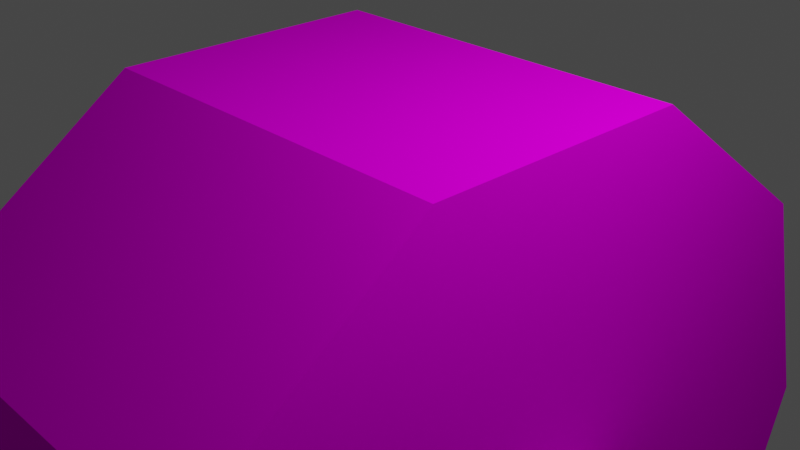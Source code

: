 # Source: bmw_wheel.blend  (saved by Blender 2.80.75; exported with 4.5.12 LTS)
import bpy
from mathutils import Matrix  # noqa: F401  (used for matrix-valued properties, if any)

bpy.ops.wm.read_factory_settings(use_empty=True)
scene = bpy.context.scene
scene.name = 'Scene'

# ---- collections
col_collection = bpy.data.collections.new('Collection'); scene.collection.children.link(col_collection)

# ---- images (referenced by path relative to the original .blend; pixels are not part of the script)
import os
ASSET_DIR = os.environ.get("B2B_ASSET_DIR", "")  # directory of the original .blend (textures are referenced by path, not embedded)
HERE = os.path.dirname(os.path.abspath(__file__))  # packed textures are extracted next to this script under _unpacked/

def load_image(name, relpath, width, height, colorspace="sRGB"):
    """Load a texture the original file referenced (path relative to the .blend, or extracted next to this script)."""
    p = next((c for c in (os.path.join(HERE, relpath), os.path.join(ASSET_DIR, relpath)) if relpath and os.path.exists(c)), "")
    if p:
        img = bpy.data.images.load(p, check_existing=True)
        img.name = name
    else:  # same state as the original file: an image datablock whose file is absent (Cycles renders it pink)
        img = bpy.data.images.new(name, width, height)
        img.source = "FILE"
        img.filepath = "//" + (relpath or name)
    img.colorspace_settings.name = colorspace
    return img
img_bmw_png = load_image('bmw.png', 'bmw.png', 1024, 1024, 'sRGB')

# ---- materials (node trees are filled in below, after node groups)
mat_bmw = bpy.data.materials.new('bmw')
mat_bmw.use_transparent_shadow = False
mat_bmw.line_color = (0.0, 0.0, 0.0, 1.0)

# ---- node groups
ng_auto_smooth = bpy.data.node_groups.new('Auto Smooth', 'GeometryNodeTree')
_s = ng_auto_smooth.interface.new_socket(name='Geometry', in_out='OUTPUT', socket_type='NodeSocketGeometry')
_s = ng_auto_smooth.interface.new_socket(name='Geometry', in_out='INPUT', socket_type='NodeSocketGeometry')
_s = ng_auto_smooth.interface.new_socket(name='Angle', in_out='INPUT', socket_type='NodeSocketFloat')
_s.subtype = 'ANGLE'
_s.min_value = 0.0
_s.max_value = 3.142
ng_auto_smooth.is_modifier = True
_N = ng_auto_smooth.nodes; _L = ng_auto_smooth.links
n0 = _N.new('NodeGroupOutput'); n0.name = 'Group Output'; n0.location = (480, -100)
n1 = _N.new('NodeGroupInput'); n1.name = 'Group Input'; n1.location = (-420, -300)
n2 = _N.new('NodeGroupInput'); n2.name = 'Group Input.001'; n2.location = (-60, -100)
n3 = _N.new('GeometryNodeSetShadeSmooth'); n3.name = 'Set Shade Smooth'; n3.location = (120, -100)
n3.domain = 'EDGE'
n4 = _N.new('GeometryNodeSetShadeSmooth'); n4.name = 'Set Shade Smooth.001'; n4.location = (300, -100)
n5 = _N.new('GeometryNodeInputMeshEdgeAngle'); n5.name = 'Edge Angle'; n5.location = (-420, -220)
n6 = _N.new('GeometryNodeInputEdgeSmooth'); n6.name = 'Is Edge Smooth'; n6.location = (-60, -160)
n7 = _N.new('GeometryNodeInputShadeSmooth'); n7.name = 'Is Face Smooth'; n7.location = (-240, -340)
n8 = _N.new('FunctionNodeBooleanMath'); n8.name = 'Boolean Math'; n8.location = (-60, -220)
n9 = _N.new('FunctionNodeCompare'); n9.name = 'Compare'; n9.location = (-240, -180)
n9.operation = 'LESS_EQUAL'
_L.new(n5.outputs[0], n9.inputs[0])
_L.new(n4.outputs[0], n0.inputs[0])
_L.new(n1.outputs[1], n9.inputs[1])
_L.new(n9.outputs[0], n8.inputs[0])
_L.new(n7.outputs[0], n8.inputs[1])
_L.new(n2.outputs[0], n3.inputs[0])
_L.new(n6.outputs[0], n3.inputs[1])
_L.new(n3.outputs[0], n4.inputs[0])
_L.new(n8.outputs[0], n3.inputs[2])
n0.is_active_output = True

# ---- material node trees
mat_bmw.use_nodes = True; mat_bmw.node_tree.nodes.clear()
_N = mat_bmw.node_tree.nodes; _L = mat_bmw.node_tree.links
n0 = _N.new('ShaderNodeOutputMaterial'); n0.name = 'Material Output'; n0.location = (300, 300)
n1 = _N.new('ShaderNodeBsdfPrincipled'); n1.name = 'Principled BSDF'; n1.location = (10, 300)
n1.distribution = 'GGX'
n1.subsurface_method = 'BURLEY'
n1.inputs[2].default_value = 1.0
n1.inputs[3].default_value = 1.45
n1.inputs[13].default_value = 0.0
n1.inputs[27].default_value = (0.0, 0.0, 0.0, 1.0)
n1.inputs[28].default_value = 1.0
n2 = _N.new('ShaderNodeTexImage'); n2.name = 'Image Texture'; n2.location = (-306, 119)
n2.image = img_bmw_png
n2.interpolation = 'Closest'
_L.new(n1.outputs[0], n0.inputs[0])
_L.new(n2.outputs[0], n1.inputs[0])
n0.is_active_output = True

# ---- world
world_world = bpy.data.worlds.new('World'); scene.world = world_world
world_world.use_nodes = True; world_world.node_tree.nodes.clear()
_N = world_world.node_tree.nodes; _L = world_world.node_tree.links
n0 = _N.new('ShaderNodeOutputWorld'); n0.name = 'World Output'; n0.location = (300, 300)
n1 = _N.new('ShaderNodeBackground'); n1.name = 'Background'; n1.location = (10, 300)
n1.inputs[0].default_value = (0.05088, 0.05088, 0.05088, 1.0)
_L.new(n1.outputs[0], n0.inputs[0])
n0.is_active_output = True
world_world.color = (0.05088, 0.05088, 0.05088)
world_world.use_sun_shadow = False
world_world.sun_shadow_jitter_overblur = 0.0

# ---- cameras
cam_camera = bpy.data.cameras.new('Camera')
cam_camera.clip_end = 100.0
cam_camera.ortho_scale = 7.314

# ---- lights
light_light = bpy.data.lights.new('Light', 'POINT')
light_light.transmission_factor = 0.0
light_light.energy = 1000.0
light_light.shadow_soft_size = 0.1
light_light.shadow_maximum_resolution = 0.006
light_light.use_absolute_resolution = True

# ---- meshes
me_cube_001 = bpy.data.meshes.new('Cube.001')
me_cube_001.from_pydata([(2.209, -5.063, -4.815), (-2.209, -5.063, -4.815), (2.209, -4.096, -1.839), (-2.209, -4.096, -1.839), (2.209, -1.565, 0.0), (-2.209, -1.565, 0.0), (2.209, 1.565, 0.0), (-2.209, 1.565, 0.0), (2.209, 4.096, -1.839), (-2.209, 4.096, -1.839), (2.209, 5.063, -4.815), (-2.209, 5.063, -4.815), (2.209, 4.096, -7.791), (-2.209, 4.096, -7.791), (2.209, 1.565, -9.63), (-2.209, 1.565, -9.63), (2.209, -1.565, -9.63), (-2.209, -1.565, -9.63), (2.209, -4.096, -7.791), (-2.209, -4.096, -7.791), (2.209, -4.09, -4.815), (2.209, -3.309, -2.411), (2.209, -1.264, -0.9251), (2.209, 1.264, -0.9251), (2.209, 3.309, -2.411), (2.209, 4.09, -4.815), (2.209, 3.309, -7.219), (2.209, 1.264, -8.705), (2.209, -1.264, -8.705), (2.209, -3.309, -7.219), (1.903, -3.769, -4.815), (1.903, -3.049, -2.6), (1.903, -1.165, -1.231), (1.903, 1.165, -1.231), (1.903, 3.049, -2.6), (1.903, 3.769, -4.815), (1.903, 3.049, -7.031), (1.903, 1.165, -8.4), (1.903, -1.165, -8.4), (1.903, -3.049, -7.031), (-4.703, 0.6921, -5.507), (-4.703, 0.6921, -4.123), (-4.703, -0.6921, -5.507), (-4.703, -0.6921, -4.123), (-2.209, 0.6921, -5.507), (-2.209, 0.6921, -4.123), (-2.209, -0.6921, -5.507), (-2.209, -0.6921, -4.123), (2.209, -3.769, -4.815), (2.209, -3.049, -2.6), (2.209, -1.165, -1.231), (2.209, 1.165, -1.231), (2.209, 3.049, -2.6), (2.209, 3.769, -4.815), (2.209, 3.049, -7.031), (2.209, 1.165, -8.4), (2.209, -1.165, -8.4), (2.209, -3.049, -7.031)], [], [(0, 2, 3, 1), (2, 4, 5, 3), (4, 6, 7, 5), (6, 8, 9, 7), (8, 10, 11, 9), (10, 12, 13, 11), (12, 14, 15, 13), (14, 16, 17, 15), (9, 13, 17), (16, 18, 19, 17), (18, 0, 1, 19), (12, 26, 27, 14), (10, 25, 26, 12), (8, 24, 25, 10), (6, 23, 24, 8), (0, 20, 21, 2), (4, 22, 23, 6), (2, 21, 22, 4), (18, 29, 20, 0), (16, 28, 29, 18), (14, 27, 28, 16), (30, 31, 49, 48), (33, 34, 52, 51), (36, 37, 55, 54), (39, 30, 48, 57), (32, 33, 51, 50), (35, 36, 54, 53), (38, 39, 57, 56), (31, 32, 50, 49), (34, 35, 53, 52), (24, 23, 51, 52), (37, 35, 33), (37, 38, 56, 55), (42, 46, 47, 43), (44, 40, 41, 45), (42, 40, 44, 46), (47, 45, 41, 43), (23, 22, 50, 51), (22, 21, 49, 50), (21, 20, 48, 49), (20, 29, 57, 48), (29, 28, 56, 57), (28, 27, 55, 56), (27, 26, 54, 55), (26, 25, 53, 54), (25, 24, 52, 53), (31, 30, 37), (30, 39, 37), (39, 38, 37), (37, 36, 35), (35, 34, 33), (33, 32, 37), (32, 31, 37), (1, 3, 5), (5, 7, 9), (9, 11, 13), (13, 15, 17), (17, 19, 1), (1, 5, 17), (5, 9, 17)])
_uv = me_cube_001.uv_layers.new(name='UVMap')
_uv.uv.foreach_set('vector', [0.6384, 0.749, 0.6384, 0.7187, 0.6811, 0.7187, 0.6811, 0.749, 0.6384, 0.7187, 0.6384, 0.6885, 0.6811, 0.6885, 0.6811, 0.7187, 0.6384, 0.991, 0.6384, 0.9608, 0.6811, 0.9608, 0.6811, 0.991, 0.6384, 0.9608, 0.6384, 0.9305, 0.6811, 0.9305, 0.6811, 0.9608, 0.6384, 0.9305, 0.6384, 0.9003, 0.6811, 0.9003, 0.6811, 0.9305, 0.6384, 0.9003, 0.6384, 0.87, 0.6811, 0.87, 0.6811, 0.9003, 0.6384, 0.87, 0.6384, 0.8397, 0.6811, 0.8397, 0.6811, 0.87, 0.6384, 0.8397, 0.6384, 0.8095, 0.6811, 0.8095, 0.6811, 0.8397, 0.4629, 0.8264, 0.4098, 0.8264, 0.3934, 0.7759, 0.6384, 0.8095, 0.6384, 0.7792, 0.6811, 0.7792, 0.6811, 0.8095, 0.6384, 0.7792, 0.6384, 0.749, 0.6811, 0.749, 0.6811, 0.7792, 0.5314, 0.7425, 0.5313, 0.7541, 0.5096, 0.761, 0.5028, 0.7515, 0.5599, 0.752, 0.553, 0.7614, 0.5313, 0.7541, 0.5314, 0.7425, 0.5774, 0.7764, 0.5662, 0.7799, 0.553, 0.7614, 0.5599, 0.752, 0.5771, 0.8065, 0.5661, 0.8028, 0.5662, 0.7799, 0.5774, 0.7764, 0.5021, 0.8302, 0.5091, 0.8208, 0.5307, 0.828, 0.5306, 0.8397, 0.5593, 0.8306, 0.5525, 0.8211, 0.5661, 0.8028, 0.5771, 0.8065, 0.5306, 0.8397, 0.5307, 0.828, 0.5525, 0.8211, 0.5593, 0.8306, 0.4847, 0.8057, 0.4958, 0.8022, 0.5091, 0.8208, 0.5021, 0.8302, 0.4849, 0.7757, 0.496, 0.7794, 0.4958, 0.8022, 0.4847, 0.8057, 0.5028, 0.7515, 0.5096, 0.761, 0.496, 0.7794, 0.4849, 0.7757, 0.6168, 0.7147, 0.6168, 0.6801, 0.6101, 0.6801, 0.6101, 0.7147, 0.6168, 0.9562, 0.6168, 0.9217, 0.6101, 0.9217, 0.6101, 0.9562, 0.6168, 0.8527, 0.6168, 0.8182, 0.6101, 0.8182, 0.6101, 0.8527, 0.6168, 0.7492, 0.6168, 0.7147, 0.6101, 0.7147, 0.6101, 0.7492, 0.6168, 0.9907, 0.6168, 0.9562, 0.6101, 0.9562, 0.6101, 0.9907, 0.6168, 0.8872, 0.6168, 0.8527, 0.6101, 0.8527, 0.6101, 0.8872, 0.6168, 0.7837, 0.6168, 0.7492, 0.6101, 0.7492, 0.6101, 0.7837, 0.6168, 0.6801, 0.6168, 0.6456, 0.6101, 0.6456, 0.6101, 0.6801, 0.6168, 0.9217, 0.6168, 0.8872, 0.6101, 0.8872, 0.6101, 0.9217, 0.4911, 0.698, 0.4911, 0.6667, 0.4975, 0.6688, 0.4975, 0.6959, 0.4864, 0.839, 0.4144, 0.8913, 0.4418, 0.976, 0.6168, 0.8182, 0.6168, 0.7837, 0.6101, 0.7837, 0.6101, 0.8182, 0.7415, 0.8583, 0.7087, 0.8583, 0.7087, 0.8401, 0.7415, 0.8401, 0.7087, 0.8038, 0.7415, 0.8038, 0.7415, 0.822, 0.7087, 0.822, 0.7415, 0.7856, 0.7415, 0.8038, 0.7087, 0.8038, 0.7087, 0.7856, 0.7087, 0.8401, 0.7087, 0.822, 0.7415, 0.822, 0.7415, 0.8401, 0.4911, 0.6667, 0.5094, 0.6414, 0.5134, 0.6469, 0.4975, 0.6688, 0.5094, 0.6414, 0.5392, 0.6318, 0.5392, 0.6385, 0.5134, 0.6469, 0.5392, 0.6318, 0.5689, 0.6414, 0.5649, 0.6469, 0.5392, 0.6385, 0.5689, 0.6414, 0.5872, 0.6667, 0.5808, 0.6688, 0.5649, 0.6469, 0.5872, 0.6667, 0.5872, 0.698, 0.5808, 0.6959, 0.5808, 0.6688, 0.5872, 0.698, 0.5689, 0.7232, 0.5649, 0.7178, 0.5808, 0.6959, 0.5689, 0.7232, 0.5392, 0.7329, 0.5392, 0.7262, 0.5649, 0.7178, 0.5392, 0.7329, 0.5094, 0.7232, 0.5134, 0.7178, 0.5392, 0.7262, 0.5094, 0.7232, 0.4911, 0.698, 0.4975, 0.6959, 0.5134, 0.7178, 0.5309, 0.976, 0.5584, 0.9382, 0.4864, 0.839, 0.5584, 0.9382, 0.5584, 0.8914, 0.4864, 0.839, 0.5584, 0.8914, 0.5309, 0.8535, 0.4864, 0.839, 0.4864, 0.839, 0.4419, 0.8534, 0.4144, 0.8913, 0.4144, 0.8913, 0.4143, 0.9381, 0.4418, 0.976, 0.4418, 0.976, 0.4864, 0.9905, 0.4864, 0.839, 0.4864, 0.9905, 0.5309, 0.976, 0.4864, 0.839, 0.4363, 0.7447, 0.4629, 0.7533, 0.4793, 0.7759, 0.4793, 0.7759, 0.4793, 0.8038, 0.4629, 0.8264, 0.4629, 0.8264, 0.4363, 0.835, 0.4098, 0.8264, 0.4098, 0.8264, 0.3934, 0.8038, 0.3934, 0.7759, 0.3934, 0.7759, 0.4098, 0.7533, 0.4363, 0.7447, 0.4363, 0.7447, 0.4793, 0.7759, 0.3934, 0.7759, 0.4793, 0.7759, 0.4629, 0.8264, 0.3934, 0.7759])
_ca = me_cube_001.color_attributes.new('Col', 'BYTE_COLOR', 'CORNER')
_ca.data.foreach_set('color', [1.0, 1.0, 1.0, 1.0, 1.0, 1.0, 1.0, 1.0, 1.0, 1.0, 1.0, 1.0, 1.0, 1.0, 1.0, 1.0, 1.0, 1.0, 1.0, 1.0, 1.0, 1.0, 1.0, 1.0, 1.0, 1.0, 1.0, 1.0, 1.0, 1.0, 1.0, 1.0, 1.0, 1.0, 1.0, 1.0, 1.0, 1.0, 1.0, 1.0, 1.0, 1.0, 1.0, 1.0, 1.0, 1.0, 1.0, 1.0, 1.0, 1.0, 1.0, 1.0, 1.0, 1.0, 1.0, 1.0, 1.0, 1.0, 1.0, 1.0, 1.0, 1.0, 1.0, 1.0, 1.0, 1.0, 1.0, 1.0, 1.0, 1.0, 1.0, 1.0, 1.0, 1.0, 1.0, 1.0, 1.0, 1.0, 1.0, 1.0, 1.0, 1.0, 1.0, 1.0, 1.0, 1.0, 1.0, 1.0, 1.0, 1.0, 1.0, 1.0, 1.0, 1.0, 1.0, 1.0, 1.0, 1.0, 1.0, 1.0, 1.0, 1.0, 1.0, 1.0, 1.0, 1.0, 1.0, 1.0, 1.0, 1.0, 1.0, 1.0, 1.0, 1.0, 1.0, 1.0, 1.0, 1.0, 1.0, 1.0, 1.0, 1.0, 1.0, 1.0, 1.0, 1.0, 1.0, 1.0, 1.0, 1.0, 1.0, 1.0, 1.0, 1.0, 1.0, 1.0, 1.0, 1.0, 1.0, 1.0, 1.0, 1.0, 1.0, 1.0, 1.0, 1.0, 1.0, 1.0, 1.0, 1.0, 1.0, 1.0, 1.0, 1.0, 1.0, 1.0, 1.0, 1.0, 1.0, 1.0, 1.0, 1.0, 1.0, 1.0, 1.0, 1.0, 1.0, 1.0, 1.0, 1.0, 1.0, 1.0, 1.0, 1.0, 1.0, 1.0, 1.0, 1.0, 1.0, 1.0, 1.0, 1.0, 1.0, 1.0, 1.0, 1.0, 1.0, 1.0, 1.0, 1.0, 1.0, 1.0, 1.0, 1.0, 1.0, 1.0, 1.0, 1.0, 1.0, 1.0, 1.0, 1.0, 1.0, 1.0, 1.0, 1.0, 1.0, 1.0, 1.0, 1.0, 1.0, 1.0, 1.0, 1.0, 1.0, 1.0, 1.0, 1.0, 1.0, 1.0, 1.0, 1.0, 1.0, 1.0, 1.0, 1.0, 1.0, 1.0, 1.0, 1.0, 1.0, 1.0, 1.0, 1.0, 1.0, 1.0, 1.0, 1.0, 1.0, 1.0, 1.0, 1.0, 1.0, 1.0, 1.0, 1.0, 1.0, 1.0, 1.0, 1.0, 1.0, 1.0, 1.0, 1.0, 1.0, 1.0, 1.0, 1.0, 1.0, 1.0, 1.0, 1.0, 1.0, 1.0, 1.0, 1.0, 1.0, 1.0, 1.0, 1.0, 1.0, 1.0, 1.0, 1.0, 1.0, 1.0, 1.0, 1.0, 1.0, 1.0, 1.0, 1.0, 1.0, 1.0, 1.0, 1.0, 1.0, 1.0, 1.0, 1.0, 1.0, 1.0, 1.0, 1.0, 1.0, 1.0, 1.0, 1.0, 1.0, 1.0, 1.0, 1.0, 1.0, 1.0, 1.0, 1.0, 1.0, 1.0, 1.0, 1.0, 1.0, 1.0, 1.0, 1.0, 1.0, 1.0, 1.0, 1.0, 1.0, 1.0, 1.0, 1.0, 1.0, 1.0, 1.0, 1.0, 1.0, 1.0, 1.0, 1.0, 1.0, 1.0, 1.0, 1.0, 1.0, 1.0, 1.0, 1.0, 1.0, 1.0, 1.0, 1.0, 1.0, 1.0, 1.0, 1.0, 1.0, 1.0, 1.0, 1.0, 1.0, 1.0, 1.0, 1.0, 1.0, 1.0, 1.0, 1.0, 1.0, 1.0, 1.0, 1.0, 1.0, 1.0, 1.0, 1.0, 1.0, 1.0, 1.0, 1.0, 1.0, 1.0, 1.0, 1.0, 1.0, 1.0, 1.0, 1.0, 1.0, 1.0, 1.0, 1.0, 1.0, 1.0, 1.0, 1.0, 1.0, 1.0, 1.0, 1.0, 1.0, 1.0, 1.0, 1.0, 1.0, 1.0, 1.0, 1.0, 1.0, 1.0, 1.0, 1.0, 1.0, 1.0, 1.0, 1.0, 1.0, 1.0, 1.0, 1.0, 1.0, 1.0, 1.0, 1.0, 1.0, 1.0, 1.0, 1.0, 1.0, 1.0, 1.0, 1.0, 1.0, 1.0, 1.0, 1.0, 1.0, 1.0, 1.0, 1.0, 1.0, 1.0, 1.0, 1.0, 1.0, 1.0, 1.0, 1.0, 1.0, 1.0, 1.0, 1.0, 1.0, 1.0, 1.0, 1.0, 1.0, 1.0, 1.0, 1.0, 1.0, 1.0, 1.0, 1.0, 1.0, 1.0, 1.0, 1.0, 1.0, 1.0, 1.0, 1.0, 1.0, 1.0, 1.0, 1.0, 1.0, 1.0, 1.0, 1.0, 1.0, 1.0, 1.0, 1.0, 1.0, 1.0, 1.0, 1.0, 1.0, 1.0, 1.0, 1.0, 1.0, 1.0, 1.0, 1.0, 1.0, 1.0, 1.0, 1.0, 1.0, 1.0, 1.0, 1.0, 1.0, 1.0, 1.0, 1.0, 1.0, 1.0, 1.0, 1.0, 1.0, 1.0, 1.0, 1.0, 1.0, 1.0, 1.0, 1.0, 1.0, 1.0, 1.0, 1.0, 1.0, 1.0, 1.0, 1.0, 1.0, 1.0, 1.0, 1.0, 1.0, 1.0, 1.0, 1.0, 1.0, 1.0, 1.0, 1.0, 1.0, 1.0, 1.0, 1.0, 1.0, 1.0, 1.0, 1.0, 1.0, 1.0, 1.0, 1.0, 1.0, 1.0, 1.0, 1.0, 1.0, 1.0, 1.0, 1.0, 1.0, 1.0, 1.0, 1.0, 1.0, 1.0, 1.0, 1.0, 1.0, 1.0, 1.0, 1.0, 1.0, 1.0, 1.0, 1.0, 1.0, 1.0, 1.0, 1.0, 1.0, 1.0, 1.0, 1.0, 1.0, 1.0, 1.0, 1.0, 1.0, 1.0, 1.0, 1.0, 1.0, 1.0, 1.0, 1.0, 1.0, 1.0, 1.0, 1.0, 1.0, 1.0, 1.0, 1.0, 1.0, 1.0, 1.0, 1.0, 1.0, 1.0, 1.0, 1.0, 1.0, 1.0, 1.0, 1.0, 1.0, 1.0, 1.0, 1.0, 1.0, 1.0, 1.0, 1.0, 1.0, 1.0, 1.0, 1.0, 1.0, 1.0, 1.0, 1.0, 1.0, 1.0, 1.0, 1.0, 1.0, 1.0, 1.0, 1.0, 1.0, 1.0, 1.0, 1.0, 1.0, 1.0, 1.0, 1.0, 1.0, 1.0, 1.0, 1.0, 1.0, 1.0, 1.0, 1.0, 1.0, 1.0, 1.0, 1.0, 1.0, 1.0, 1.0, 1.0, 1.0, 1.0, 1.0, 1.0, 1.0, 1.0, 1.0, 1.0, 1.0, 1.0, 1.0, 1.0, 1.0, 1.0, 1.0, 1.0, 1.0, 1.0, 1.0, 1.0, 1.0, 1.0, 1.0, 1.0, 1.0, 1.0, 1.0, 1.0, 1.0, 1.0, 1.0, 1.0, 1.0, 1.0, 1.0, 1.0, 1.0, 1.0, 1.0, 1.0, 1.0, 1.0, 1.0, 1.0, 1.0, 1.0, 1.0, 1.0, 1.0, 1.0, 1.0, 1.0, 1.0, 1.0, 1.0, 1.0, 1.0, 1.0, 1.0, 1.0, 1.0, 1.0, 1.0, 1.0, 1.0, 1.0, 1.0, 1.0, 1.0, 1.0, 1.0, 1.0, 1.0, 1.0, 1.0, 1.0, 1.0, 1.0, 1.0, 1.0, 1.0, 1.0, 1.0, 1.0, 1.0, 1.0, 1.0, 1.0, 1.0, 1.0, 1.0, 1.0, 1.0, 1.0, 1.0, 1.0, 1.0, 1.0, 1.0, 1.0, 1.0, 1.0, 1.0, 1.0, 1.0, 1.0, 1.0, 1.0, 1.0, 1.0, 1.0, 1.0, 1.0, 1.0, 1.0, 1.0, 1.0, 1.0, 1.0, 1.0, 1.0, 1.0, 1.0, 1.0, 1.0, 1.0, 1.0, 1.0, 1.0, 1.0, 1.0, 1.0, 1.0, 1.0, 1.0, 1.0, 1.0, 1.0, 1.0, 1.0, 1.0, 1.0, 1.0, 1.0, 1.0, 1.0, 1.0, 1.0, 1.0, 1.0, 1.0, 1.0, 1.0, 1.0, 1.0, 1.0, 1.0, 1.0, 1.0, 1.0, 1.0, 1.0, 1.0, 1.0, 1.0, 1.0, 1.0, 1.0, 1.0, 1.0, 1.0, 1.0, 1.0, 1.0, 1.0, 1.0, 1.0, 1.0, 1.0, 1.0, 1.0, 1.0, 1.0, 1.0, 1.0, 1.0, 1.0, 1.0, 1.0, 1.0, 1.0, 1.0, 1.0, 1.0, 1.0, 1.0, 1.0, 1.0, 1.0, 1.0, 1.0, 1.0, 1.0, 1.0, 1.0, 1.0, 1.0, 1.0, 1.0, 1.0, 1.0, 1.0, 1.0, 1.0, 1.0, 1.0, 1.0, 1.0, 1.0, 1.0, 1.0, 1.0, 1.0, 1.0, 1.0, 1.0, 1.0, 1.0, 1.0, 1.0, 1.0, 1.0, 1.0, 1.0, 1.0, 1.0, 1.0, 1.0, 1.0, 1.0, 1.0, 1.0])
me_cube_001.materials.append(mat_bmw)
me_cube_001.use_remesh_preserve_volume = False
me_cube_001.use_remesh_preserve_attributes = False
me_cube_001.use_mirror_vertex_groups = False
me_cube_001.update()

# ---- objects
ob_light = bpy.data.objects.new('Light', light_light)
ob_camera = bpy.data.objects.new('Camera', cam_camera)
ob_bmw_wheel = bpy.data.objects.new('BMW_wheel', me_cube_001)

# ---- transforms, parenting, visibility, modifiers, constraints
ob_light.location = (4.076, 1.005, 5.904)
ob_light.rotation_euler = (0.6503, 0.05522, 1.866)
ob_light.lock_rotations_4d = False
ob_light.empty_display_type = 'ARROWS'
ob_light.color = (0.0, 0.0, 0.0, 0.0)
ob_light.lineart.crease_threshold = 0.0
ob_camera.location = (7.359, -6.926, 4.958)
ob_camera.rotation_euler = (1.109, 0.0, 0.8149)
ob_camera.lock_rotations_4d = False
ob_camera.empty_display_type = 'ARROWS'
ob_camera.color = (0.0, 0.0, 0.0, 0.0)
ob_camera.display_type = 'WIRE'
ob_camera.lineart.crease_threshold = 0.0
ob_bmw_wheel.location = (-0.1752, 0.0, 1.376)
ob_bmw_wheel.rotation_euler = (0.0, 0.0, 3.142)
ob_bmw_wheel.lock_rotations_4d = False
ob_bmw_wheel.empty_display_type = 'ARROWS'
ob_bmw_wheel.lineart.crease_threshold = 0.0
_m = ob_bmw_wheel.modifiers.new('Auto Smooth', 'NODES')
_m.node_group = ng_auto_smooth
_gi = [s.identifier for s in ng_auto_smooth.interface.items_tree if s.item_type == 'SOCKET' and s.in_out == 'INPUT']
_m[_gi[1]] = 0.5236  # Angle

# ---- collection membership
col_collection.objects.link(ob_light)
col_collection.objects.link(ob_camera)
col_collection.objects.link(ob_bmw_wheel)

# ---- scene / render settings (as saved in the file)
scene.camera = ob_camera
scene.frame_start = 1; scene.frame_end = 250; scene.frame_set(1)
scene.render.engine = 'BLENDER_EEVEE_NEXT'
scene.cycles.use_denoising = False
scene.cycles.samples = 128
scene.cycles.sampling_pattern = 'TABULATED_SOBOL'
scene.cycles.use_adaptive_sampling = False
scene.cycles.use_light_tree = False
scene.view_settings.view_transform = 'Filmic'
bpy.context.view_layer.update()
